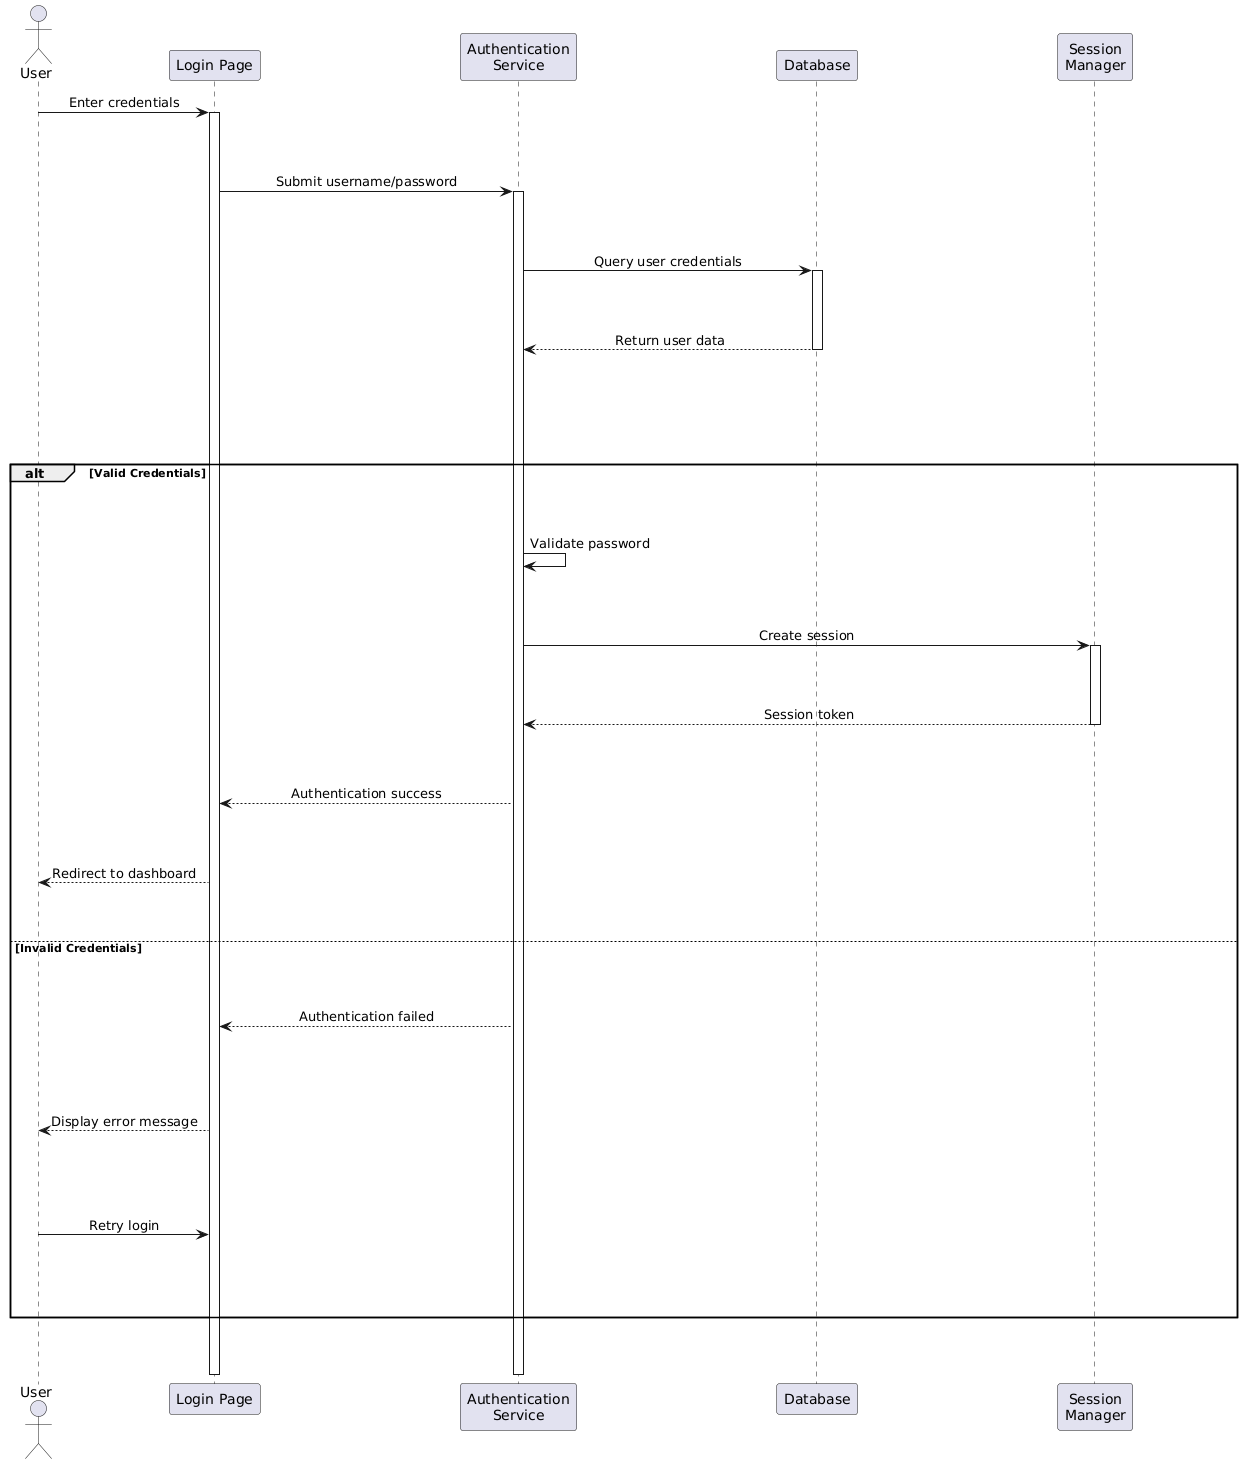

The diagram above was rendered by PlantUML. Its source (embedded in the PNG):
@startuml
skinparam sequenceMessageAlign center
skinparam BoxPadding 25
skinparam ParticipantPadding 95
skinparam SequenceBoxBorderColor #888888
skinparam SequenceDividerBorderThickness 2

actor User
participant "Login Page" as LP
participant "Authentication\nService" as AS
participant "Database" as DB
participant "Session\nManager" as SM

User -> LP: Enter credentials
activate LP
|||
|||
LP -> AS: Submit username/password
activate AS
|||
|||
AS -> DB: Query user credentials
activate DB
|||
|||
DB --> AS: Return user data
deactivate DB
|||
|||
|||
|||
alt Valid Credentials
    |||
    |||
    AS -> AS: Validate password
    |||
    |||
    AS -> SM: Create session
    activate SM
    |||
    |||
    SM --> AS: Session token
    deactivate SM
    |||
    |||
    AS --> LP: Authentication success
    |||
    |||
    LP --> User: Redirect to dashboard
    |||
    |||
else Invalid Credentials
    |||
    |||
    AS --> LP: Authentication failed
    |||
    |||
    |||
    LP --> User: Display error message
    |||
    |||
    |||
    User -> LP: Retry login
    |||
    |||
    |||
end
|||
|||
deactivate AS
deactivate LP

@enduml